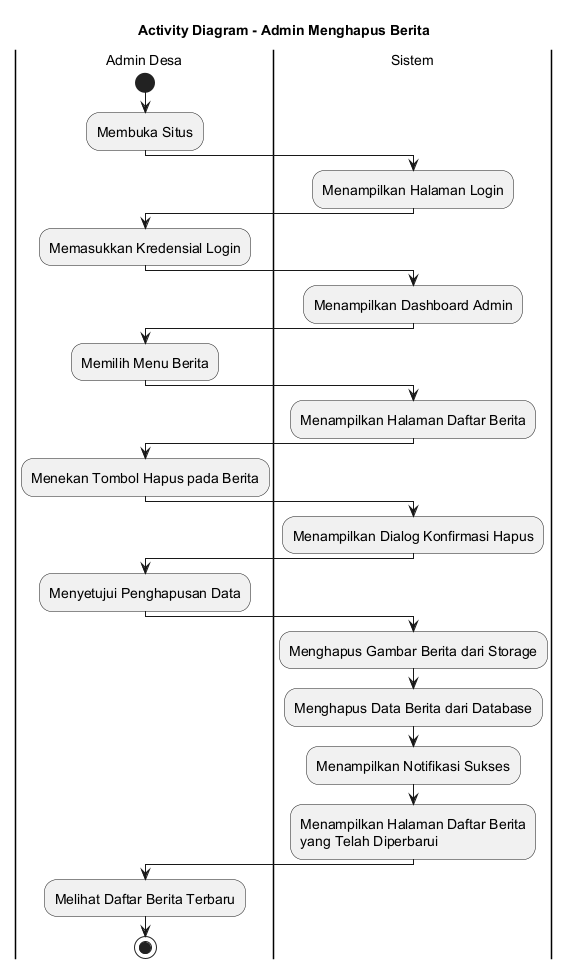

The diagram above was rendered by PlantUML. Its source (embedded in the PNG):
@startuml
skinparamlocked defaultFontSize 14
title Activity Diagram - Admin Menghapus Berita

|Admin Desa|
start
:Membuka Situs;

|Sistem|
:Menampilkan Halaman Login;

|Admin Desa|
:Memasukkan Kredensial Login;

|Sistem|
:Menampilkan Dashboard Admin;

|Admin Desa|
:Memilih Menu Berita;

|Sistem|
:Menampilkan Halaman Daftar Berita;

|Admin Desa|
:Menekan Tombol Hapus pada Berita;

|Sistem|
:Menampilkan Dialog Konfirmasi Hapus;

|Admin Desa|
:Menyetujui Penghapusan Data;

|Sistem|
:Menghapus Gambar Berita dari Storage;
:Menghapus Data Berita dari Database;
:Menampilkan Notifikasi Sukses;
:Menampilkan Halaman Daftar Berita
yang Telah Diperbarui;

|Admin Desa|
:Melihat Daftar Berita Terbaru;

stop
@enduml